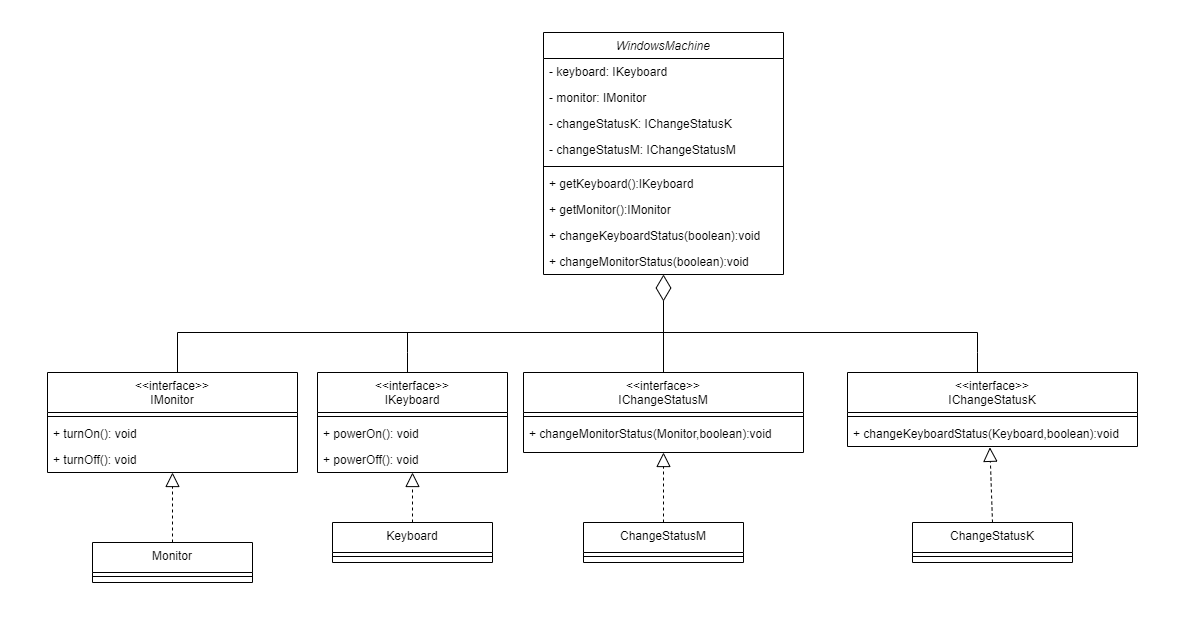

The diagram above was exported from draw.io. Its source (the exported page's mxGraphModel, read from the mxfile embedded in the PNG):
<mxGraphModel dx="2571" dy="2019" grid="1" gridSize="10" guides="1" tooltips="1" connect="1" arrows="1" fold="1" page="1" pageScale="1" pageWidth="827" pageHeight="1169" math="0" shadow="0">
  <root>
    <mxCell id="WIyWlLk6GJQsqaUBKTNV-0" />
    <mxCell id="WIyWlLk6GJQsqaUBKTNV-1" parent="WIyWlLk6GJQsqaUBKTNV-0" />
    <mxCell id="j2F6IebdfyVwHIjgY7MG-49" value="WindowsMachine" style="swimlane;fontStyle=2;align=center;verticalAlign=top;childLayout=stackLayout;horizontal=1;startSize=26;horizontalStack=0;resizeParent=1;resizeLast=0;collapsible=1;marginBottom=0;rounded=0;shadow=0;strokeWidth=1;" vertex="1" parent="WIyWlLk6GJQsqaUBKTNV-1">
      <mxGeometry x="546" y="150" width="240" height="242" as="geometry">
        <mxRectangle x="230" y="140" width="160" height="26" as="alternateBounds" />
      </mxGeometry>
    </mxCell>
    <mxCell id="j2F6IebdfyVwHIjgY7MG-50" value="- keyboard: IKeyboard" style="text;align=left;verticalAlign=top;spacingLeft=4;spacingRight=4;overflow=hidden;rotatable=0;points=[[0,0.5],[1,0.5]];portConstraint=eastwest;" vertex="1" parent="j2F6IebdfyVwHIjgY7MG-49">
      <mxGeometry y="26" width="240" height="26" as="geometry" />
    </mxCell>
    <mxCell id="j2F6IebdfyVwHIjgY7MG-98" value="- monitor: IMonitor" style="text;align=left;verticalAlign=top;spacingLeft=4;spacingRight=4;overflow=hidden;rotatable=0;points=[[0,0.5],[1,0.5]];portConstraint=eastwest;" vertex="1" parent="j2F6IebdfyVwHIjgY7MG-49">
      <mxGeometry y="52" width="240" height="26" as="geometry" />
    </mxCell>
    <mxCell id="j2F6IebdfyVwHIjgY7MG-99" value="- changeStatusK: IChangeStatusK" style="text;align=left;verticalAlign=top;spacingLeft=4;spacingRight=4;overflow=hidden;rotatable=0;points=[[0,0.5],[1,0.5]];portConstraint=eastwest;" vertex="1" parent="j2F6IebdfyVwHIjgY7MG-49">
      <mxGeometry y="78" width="240" height="26" as="geometry" />
    </mxCell>
    <mxCell id="j2F6IebdfyVwHIjgY7MG-100" value="- changeStatusM: IChangeStatusM" style="text;align=left;verticalAlign=top;spacingLeft=4;spacingRight=4;overflow=hidden;rotatable=0;points=[[0,0.5],[1,0.5]];portConstraint=eastwest;" vertex="1" parent="j2F6IebdfyVwHIjgY7MG-49">
      <mxGeometry y="104" width="240" height="26" as="geometry" />
    </mxCell>
    <mxCell id="j2F6IebdfyVwHIjgY7MG-51" value="" style="line;html=1;strokeWidth=1;align=left;verticalAlign=middle;spacingTop=-1;spacingLeft=3;spacingRight=3;rotatable=0;labelPosition=right;points=[];portConstraint=eastwest;" vertex="1" parent="j2F6IebdfyVwHIjgY7MG-49">
      <mxGeometry y="130" width="240" height="8" as="geometry" />
    </mxCell>
    <mxCell id="j2F6IebdfyVwHIjgY7MG-52" value="+ getKeyboard():IKeyboard" style="text;align=left;verticalAlign=top;spacingLeft=4;spacingRight=4;overflow=hidden;rotatable=0;points=[[0,0.5],[1,0.5]];portConstraint=eastwest;" vertex="1" parent="j2F6IebdfyVwHIjgY7MG-49">
      <mxGeometry y="138" width="240" height="26" as="geometry" />
    </mxCell>
    <mxCell id="j2F6IebdfyVwHIjgY7MG-53" value="+ getMonitor():IMonitor" style="text;align=left;verticalAlign=top;spacingLeft=4;spacingRight=4;overflow=hidden;rotatable=0;points=[[0,0.5],[1,0.5]];portConstraint=eastwest;" vertex="1" parent="j2F6IebdfyVwHIjgY7MG-49">
      <mxGeometry y="164" width="240" height="26" as="geometry" />
    </mxCell>
    <mxCell id="j2F6IebdfyVwHIjgY7MG-54" value="+ changeKeyboardStatus(boolean):void&#10; " style="text;align=left;verticalAlign=top;spacingLeft=4;spacingRight=4;overflow=hidden;rotatable=0;points=[[0,0.5],[1,0.5]];portConstraint=eastwest;" vertex="1" parent="j2F6IebdfyVwHIjgY7MG-49">
      <mxGeometry y="190" width="240" height="26" as="geometry" />
    </mxCell>
    <mxCell id="j2F6IebdfyVwHIjgY7MG-55" value="+ changeMonitorStatus(boolean):void" style="text;align=left;verticalAlign=top;spacingLeft=4;spacingRight=4;overflow=hidden;rotatable=0;points=[[0,0.5],[1,0.5]];portConstraint=eastwest;" vertex="1" parent="j2F6IebdfyVwHIjgY7MG-49">
      <mxGeometry y="216" width="240" height="26" as="geometry" />
    </mxCell>
    <mxCell id="j2F6IebdfyVwHIjgY7MG-56" value="&lt;&lt;interface&gt;&gt;&#10;IChangeStatusM" style="swimlane;fontStyle=0;align=center;verticalAlign=top;childLayout=stackLayout;horizontal=1;startSize=40;horizontalStack=0;resizeParent=1;resizeLast=0;collapsible=1;marginBottom=0;rounded=0;shadow=0;strokeWidth=1;" vertex="1" parent="WIyWlLk6GJQsqaUBKTNV-1">
      <mxGeometry x="526" y="490" width="280" height="80" as="geometry">
        <mxRectangle x="130" y="380" width="160" height="26" as="alternateBounds" />
      </mxGeometry>
    </mxCell>
    <mxCell id="j2F6IebdfyVwHIjgY7MG-57" value="" style="line;html=1;strokeWidth=1;align=left;verticalAlign=middle;spacingTop=-1;spacingLeft=3;spacingRight=3;rotatable=0;labelPosition=right;points=[];portConstraint=eastwest;" vertex="1" parent="j2F6IebdfyVwHIjgY7MG-56">
      <mxGeometry y="40" width="280" height="8" as="geometry" />
    </mxCell>
    <mxCell id="j2F6IebdfyVwHIjgY7MG-58" value="+ changeMonitorStatus(Monitor,boolean):void" style="text;align=left;verticalAlign=top;spacingLeft=4;spacingRight=4;overflow=hidden;rotatable=0;points=[[0,0.5],[1,0.5]];portConstraint=eastwest;" vertex="1" parent="j2F6IebdfyVwHIjgY7MG-56">
      <mxGeometry y="48" width="280" height="26" as="geometry" />
    </mxCell>
    <mxCell id="j2F6IebdfyVwHIjgY7MG-59" value="&lt;&lt;interface&gt;&gt;&#10;IChangeStatusK" style="swimlane;fontStyle=0;align=center;verticalAlign=top;childLayout=stackLayout;horizontal=1;startSize=40;horizontalStack=0;resizeParent=1;resizeLast=0;collapsible=1;marginBottom=0;rounded=0;shadow=0;strokeWidth=1;" vertex="1" parent="WIyWlLk6GJQsqaUBKTNV-1">
      <mxGeometry x="850" y="490" width="290" height="74" as="geometry">
        <mxRectangle x="340" y="380" width="170" height="26" as="alternateBounds" />
      </mxGeometry>
    </mxCell>
    <mxCell id="j2F6IebdfyVwHIjgY7MG-60" value="" style="line;html=1;strokeWidth=1;align=left;verticalAlign=middle;spacingTop=-1;spacingLeft=3;spacingRight=3;rotatable=0;labelPosition=right;points=[];portConstraint=eastwest;" vertex="1" parent="j2F6IebdfyVwHIjgY7MG-59">
      <mxGeometry y="40" width="290" height="8" as="geometry" />
    </mxCell>
    <mxCell id="j2F6IebdfyVwHIjgY7MG-61" value="+ changeKeyboardStatus(Keyboard,boolean):void" style="text;align=left;verticalAlign=top;spacingLeft=4;spacingRight=4;overflow=hidden;rotatable=0;points=[[0,0.5],[1,0.5]];portConstraint=eastwest;fontStyle=0" vertex="1" parent="j2F6IebdfyVwHIjgY7MG-59">
      <mxGeometry y="48" width="290" height="26" as="geometry" />
    </mxCell>
    <mxCell id="j2F6IebdfyVwHIjgY7MG-62" value="&lt;&lt;interface&gt;&gt;&#10;IKeyboard&#10;" style="swimlane;fontStyle=0;align=center;verticalAlign=top;childLayout=stackLayout;horizontal=1;startSize=40;horizontalStack=0;resizeParent=1;resizeLast=0;collapsible=1;marginBottom=0;rounded=0;shadow=0;strokeWidth=1;" vertex="1" parent="WIyWlLk6GJQsqaUBKTNV-1">
      <mxGeometry x="320" y="490" width="190" height="100" as="geometry">
        <mxRectangle x="130" y="380" width="160" height="26" as="alternateBounds" />
      </mxGeometry>
    </mxCell>
    <mxCell id="j2F6IebdfyVwHIjgY7MG-63" value="" style="line;html=1;strokeWidth=1;align=left;verticalAlign=middle;spacingTop=-1;spacingLeft=3;spacingRight=3;rotatable=0;labelPosition=right;points=[];portConstraint=eastwest;" vertex="1" parent="j2F6IebdfyVwHIjgY7MG-62">
      <mxGeometry y="40" width="190" height="8" as="geometry" />
    </mxCell>
    <mxCell id="j2F6IebdfyVwHIjgY7MG-102" value="+ powerOn(): void&#10;" style="text;align=left;verticalAlign=top;spacingLeft=4;spacingRight=4;overflow=hidden;rotatable=0;points=[[0,0.5],[1,0.5]];portConstraint=eastwest;fontStyle=0" vertex="1" parent="j2F6IebdfyVwHIjgY7MG-62">
      <mxGeometry y="48" width="190" height="26" as="geometry" />
    </mxCell>
    <mxCell id="j2F6IebdfyVwHIjgY7MG-103" value="+ powerOff(): void&#10;" style="text;align=left;verticalAlign=top;spacingLeft=4;spacingRight=4;overflow=hidden;rotatable=0;points=[[0,0.5],[1,0.5]];portConstraint=eastwest;fontStyle=0" vertex="1" parent="j2F6IebdfyVwHIjgY7MG-62">
      <mxGeometry y="74" width="190" height="26" as="geometry" />
    </mxCell>
    <mxCell id="j2F6IebdfyVwHIjgY7MG-65" value="" style="endArrow=diamondThin;endFill=0;endSize=24;html=1;rounded=0;entryX=0.5;entryY=1;entryDx=0;entryDy=0;exitX=0.5;exitY=0;exitDx=0;exitDy=0;" edge="1" parent="WIyWlLk6GJQsqaUBKTNV-1" source="j2F6IebdfyVwHIjgY7MG-56" target="j2F6IebdfyVwHIjgY7MG-49">
      <mxGeometry width="160" relative="1" as="geometry">
        <mxPoint x="180" y="-60" as="sourcePoint" />
        <mxPoint x="280" y="200" as="targetPoint" />
        <Array as="points" />
      </mxGeometry>
    </mxCell>
    <mxCell id="j2F6IebdfyVwHIjgY7MG-69" value="Keyboard" style="swimlane;fontStyle=0;align=center;verticalAlign=top;childLayout=stackLayout;horizontal=1;startSize=30;horizontalStack=0;resizeParent=1;resizeLast=0;collapsible=1;marginBottom=0;rounded=0;shadow=0;strokeWidth=1;" vertex="1" parent="WIyWlLk6GJQsqaUBKTNV-1">
      <mxGeometry x="335" y="640" width="160" height="40" as="geometry">
        <mxRectangle x="130" y="380" width="160" height="26" as="alternateBounds" />
      </mxGeometry>
    </mxCell>
    <mxCell id="j2F6IebdfyVwHIjgY7MG-70" value="" style="line;html=1;strokeWidth=1;align=left;verticalAlign=middle;spacingTop=-1;spacingLeft=3;spacingRight=3;rotatable=0;labelPosition=right;points=[];portConstraint=eastwest;" vertex="1" parent="j2F6IebdfyVwHIjgY7MG-69">
      <mxGeometry y="30" width="160" height="8" as="geometry" />
    </mxCell>
    <mxCell id="j2F6IebdfyVwHIjgY7MG-71" value="" style="endArrow=block;dashed=1;endFill=0;endSize=12;html=1;rounded=0;exitX=0.5;exitY=0;exitDx=0;exitDy=0;entryX=0.5;entryY=1;entryDx=0;entryDy=0;" edge="1" parent="WIyWlLk6GJQsqaUBKTNV-1" source="j2F6IebdfyVwHIjgY7MG-69" target="j2F6IebdfyVwHIjgY7MG-62">
      <mxGeometry width="160" relative="1" as="geometry">
        <mxPoint x="430" y="410" as="sourcePoint" />
        <mxPoint x="590" y="410" as="targetPoint" />
      </mxGeometry>
    </mxCell>
    <mxCell id="j2F6IebdfyVwHIjgY7MG-74" value="ChangeStatusK" style="swimlane;fontStyle=0;align=center;verticalAlign=top;childLayout=stackLayout;horizontal=1;startSize=30;horizontalStack=0;resizeParent=1;resizeLast=0;collapsible=1;marginBottom=0;rounded=0;shadow=0;strokeWidth=1;" vertex="1" parent="WIyWlLk6GJQsqaUBKTNV-1">
      <mxGeometry x="915" y="640" width="160" height="40" as="geometry">
        <mxRectangle x="130" y="380" width="160" height="26" as="alternateBounds" />
      </mxGeometry>
    </mxCell>
    <mxCell id="j2F6IebdfyVwHIjgY7MG-75" value="" style="line;html=1;strokeWidth=1;align=left;verticalAlign=middle;spacingTop=-1;spacingLeft=3;spacingRight=3;rotatable=0;labelPosition=right;points=[];portConstraint=eastwest;" vertex="1" parent="j2F6IebdfyVwHIjgY7MG-74">
      <mxGeometry y="30" width="160" height="8" as="geometry" />
    </mxCell>
    <mxCell id="j2F6IebdfyVwHIjgY7MG-76" value="ChangeStatusM" style="swimlane;fontStyle=0;align=center;verticalAlign=top;childLayout=stackLayout;horizontal=1;startSize=30;horizontalStack=0;resizeParent=1;resizeLast=0;collapsible=1;marginBottom=0;rounded=0;shadow=0;strokeWidth=1;" vertex="1" parent="WIyWlLk6GJQsqaUBKTNV-1">
      <mxGeometry x="586" y="640" width="160" height="40" as="geometry">
        <mxRectangle x="130" y="380" width="160" height="26" as="alternateBounds" />
      </mxGeometry>
    </mxCell>
    <mxCell id="j2F6IebdfyVwHIjgY7MG-77" value="" style="line;html=1;strokeWidth=1;align=left;verticalAlign=middle;spacingTop=-1;spacingLeft=3;spacingRight=3;rotatable=0;labelPosition=right;points=[];portConstraint=eastwest;" vertex="1" parent="j2F6IebdfyVwHIjgY7MG-76">
      <mxGeometry y="30" width="160" height="8" as="geometry" />
    </mxCell>
    <mxCell id="j2F6IebdfyVwHIjgY7MG-78" value="" style="endArrow=block;dashed=1;endFill=0;endSize=12;html=1;rounded=0;exitX=0.5;exitY=0;exitDx=0;exitDy=0;entryX=0.491;entryY=1.031;entryDx=0;entryDy=0;entryPerimeter=0;" edge="1" parent="WIyWlLk6GJQsqaUBKTNV-1" source="j2F6IebdfyVwHIjgY7MG-74" target="j2F6IebdfyVwHIjgY7MG-61">
      <mxGeometry width="160" relative="1" as="geometry">
        <mxPoint x="819.5" y="634" as="sourcePoint" />
        <mxPoint x="820.4999999999998" y="564" as="targetPoint" />
      </mxGeometry>
    </mxCell>
    <mxCell id="j2F6IebdfyVwHIjgY7MG-79" value="" style="endArrow=block;dashed=1;endFill=0;endSize=12;html=1;rounded=0;exitX=0.5;exitY=0;exitDx=0;exitDy=0;entryX=0.5;entryY=1;entryDx=0;entryDy=0;exitPerimeter=0;" edge="1" parent="WIyWlLk6GJQsqaUBKTNV-1" source="j2F6IebdfyVwHIjgY7MG-76" target="j2F6IebdfyVwHIjgY7MG-56">
      <mxGeometry width="160" relative="1" as="geometry">
        <mxPoint x="623.5" y="640" as="sourcePoint" />
        <mxPoint x="624.4999999999998" y="570" as="targetPoint" />
      </mxGeometry>
    </mxCell>
    <mxCell id="j2F6IebdfyVwHIjgY7MG-81" value="&lt;&lt;interface&gt;&gt;&#10;IMonitor" style="swimlane;fontStyle=0;align=center;verticalAlign=top;childLayout=stackLayout;horizontal=1;startSize=40;horizontalStack=0;resizeParent=1;resizeLast=0;collapsible=1;marginBottom=0;rounded=0;shadow=0;strokeWidth=1;" vertex="1" parent="WIyWlLk6GJQsqaUBKTNV-1">
      <mxGeometry x="50" y="490" width="250" height="100" as="geometry">
        <mxRectangle x="340" y="380" width="170" height="26" as="alternateBounds" />
      </mxGeometry>
    </mxCell>
    <mxCell id="j2F6IebdfyVwHIjgY7MG-82" value="" style="line;html=1;strokeWidth=1;align=left;verticalAlign=middle;spacingTop=-1;spacingLeft=3;spacingRight=3;rotatable=0;labelPosition=right;points=[];portConstraint=eastwest;" vertex="1" parent="j2F6IebdfyVwHIjgY7MG-81">
      <mxGeometry y="40" width="250" height="8" as="geometry" />
    </mxCell>
    <mxCell id="j2F6IebdfyVwHIjgY7MG-83" value="+ turnOn(): void&#10;" style="text;align=left;verticalAlign=top;spacingLeft=4;spacingRight=4;overflow=hidden;rotatable=0;points=[[0,0.5],[1,0.5]];portConstraint=eastwest;fontStyle=0" vertex="1" parent="j2F6IebdfyVwHIjgY7MG-81">
      <mxGeometry y="48" width="250" height="26" as="geometry" />
    </mxCell>
    <mxCell id="j2F6IebdfyVwHIjgY7MG-101" value="+ turnOff(): void&#10;" style="text;align=left;verticalAlign=top;spacingLeft=4;spacingRight=4;overflow=hidden;rotatable=0;points=[[0,0.5],[1,0.5]];portConstraint=eastwest;fontStyle=0" vertex="1" parent="j2F6IebdfyVwHIjgY7MG-81">
      <mxGeometry y="74" width="250" height="26" as="geometry" />
    </mxCell>
    <mxCell id="j2F6IebdfyVwHIjgY7MG-87" value="Monitor" style="swimlane;fontStyle=0;align=center;verticalAlign=top;childLayout=stackLayout;horizontal=1;startSize=30;horizontalStack=0;resizeParent=1;resizeLast=0;collapsible=1;marginBottom=0;rounded=0;shadow=0;strokeWidth=1;" vertex="1" parent="WIyWlLk6GJQsqaUBKTNV-1">
      <mxGeometry x="95" y="660" width="160" height="40" as="geometry">
        <mxRectangle x="130" y="380" width="160" height="26" as="alternateBounds" />
      </mxGeometry>
    </mxCell>
    <mxCell id="j2F6IebdfyVwHIjgY7MG-88" value="" style="line;html=1;strokeWidth=1;align=left;verticalAlign=middle;spacingTop=-1;spacingLeft=3;spacingRight=3;rotatable=0;labelPosition=right;points=[];portConstraint=eastwest;" vertex="1" parent="j2F6IebdfyVwHIjgY7MG-87">
      <mxGeometry y="30" width="160" height="8" as="geometry" />
    </mxCell>
    <mxCell id="j2F6IebdfyVwHIjgY7MG-89" value="" style="endArrow=block;dashed=1;endFill=0;endSize=12;html=1;rounded=0;exitX=0.5;exitY=0;exitDx=0;exitDy=0;entryX=0.5;entryY=1;entryDx=0;entryDy=0;entryPerimeter=0;" edge="1" parent="WIyWlLk6GJQsqaUBKTNV-1" source="j2F6IebdfyVwHIjgY7MG-87" target="j2F6IebdfyVwHIjgY7MG-101">
      <mxGeometry width="160" relative="1" as="geometry">
        <mxPoint x="212" y="404" as="sourcePoint" />
        <mxPoint x="206" y="564" as="targetPoint" />
      </mxGeometry>
    </mxCell>
    <mxCell id="j2F6IebdfyVwHIjgY7MG-94" value="" style="endArrow=none;html=1;rounded=0;" edge="1" parent="WIyWlLk6GJQsqaUBKTNV-1">
      <mxGeometry width="50" height="50" relative="1" as="geometry">
        <mxPoint x="180" y="490" as="sourcePoint" />
        <mxPoint x="980" y="450" as="targetPoint" />
        <Array as="points">
          <mxPoint x="180" y="450" />
        </Array>
      </mxGeometry>
    </mxCell>
    <mxCell id="j2F6IebdfyVwHIjgY7MG-95" value="" style="endArrow=none;html=1;rounded=0;" edge="1" parent="WIyWlLk6GJQsqaUBKTNV-1">
      <mxGeometry width="50" height="50" relative="1" as="geometry">
        <mxPoint x="410" y="490" as="sourcePoint" />
        <mxPoint x="410" y="450" as="targetPoint" />
        <Array as="points">
          <mxPoint x="410" y="470" />
        </Array>
      </mxGeometry>
    </mxCell>
    <mxCell id="j2F6IebdfyVwHIjgY7MG-96" value="" style="endArrow=none;html=1;rounded=0;" edge="1" parent="WIyWlLk6GJQsqaUBKTNV-1">
      <mxGeometry width="50" height="50" relative="1" as="geometry">
        <mxPoint x="980" y="490" as="sourcePoint" />
        <mxPoint x="980" y="450" as="targetPoint" />
        <Array as="points">
          <mxPoint x="980" y="470" />
        </Array>
      </mxGeometry>
    </mxCell>
    <mxCell id="j2F6IebdfyVwHIjgY7MG-104" value="" style="rounded=0;whiteSpace=wrap;html=1;strokeColor=none;" vertex="1" parent="WIyWlLk6GJQsqaUBKTNV-1">
      <mxGeometry x="-260" y="420" width="120" height="60" as="geometry" />
    </mxCell>
    <mxCell id="j2F6IebdfyVwHIjgY7MG-105" value="" style="rounded=0;whiteSpace=wrap;html=1;strokeColor=none;" vertex="1" parent="WIyWlLk6GJQsqaUBKTNV-1">
      <mxGeometry x="560" y="820" width="120" height="60" as="geometry" />
    </mxCell>
    <mxCell id="j2F6IebdfyVwHIjgY7MG-106" value="" style="rounded=0;whiteSpace=wrap;html=1;strokeColor=none;" vertex="1" parent="WIyWlLk6GJQsqaUBKTNV-1">
      <mxGeometry x="1390" y="410" width="120" height="60" as="geometry" />
    </mxCell>
    <mxCell id="j2F6IebdfyVwHIjgY7MG-107" value="" style="rounded=0;whiteSpace=wrap;html=1;strokeColor=none;" vertex="1" parent="WIyWlLk6GJQsqaUBKTNV-1">
      <mxGeometry x="526" y="-50" width="120" height="60" as="geometry" />
    </mxCell>
  </root>
</mxGraphModel>